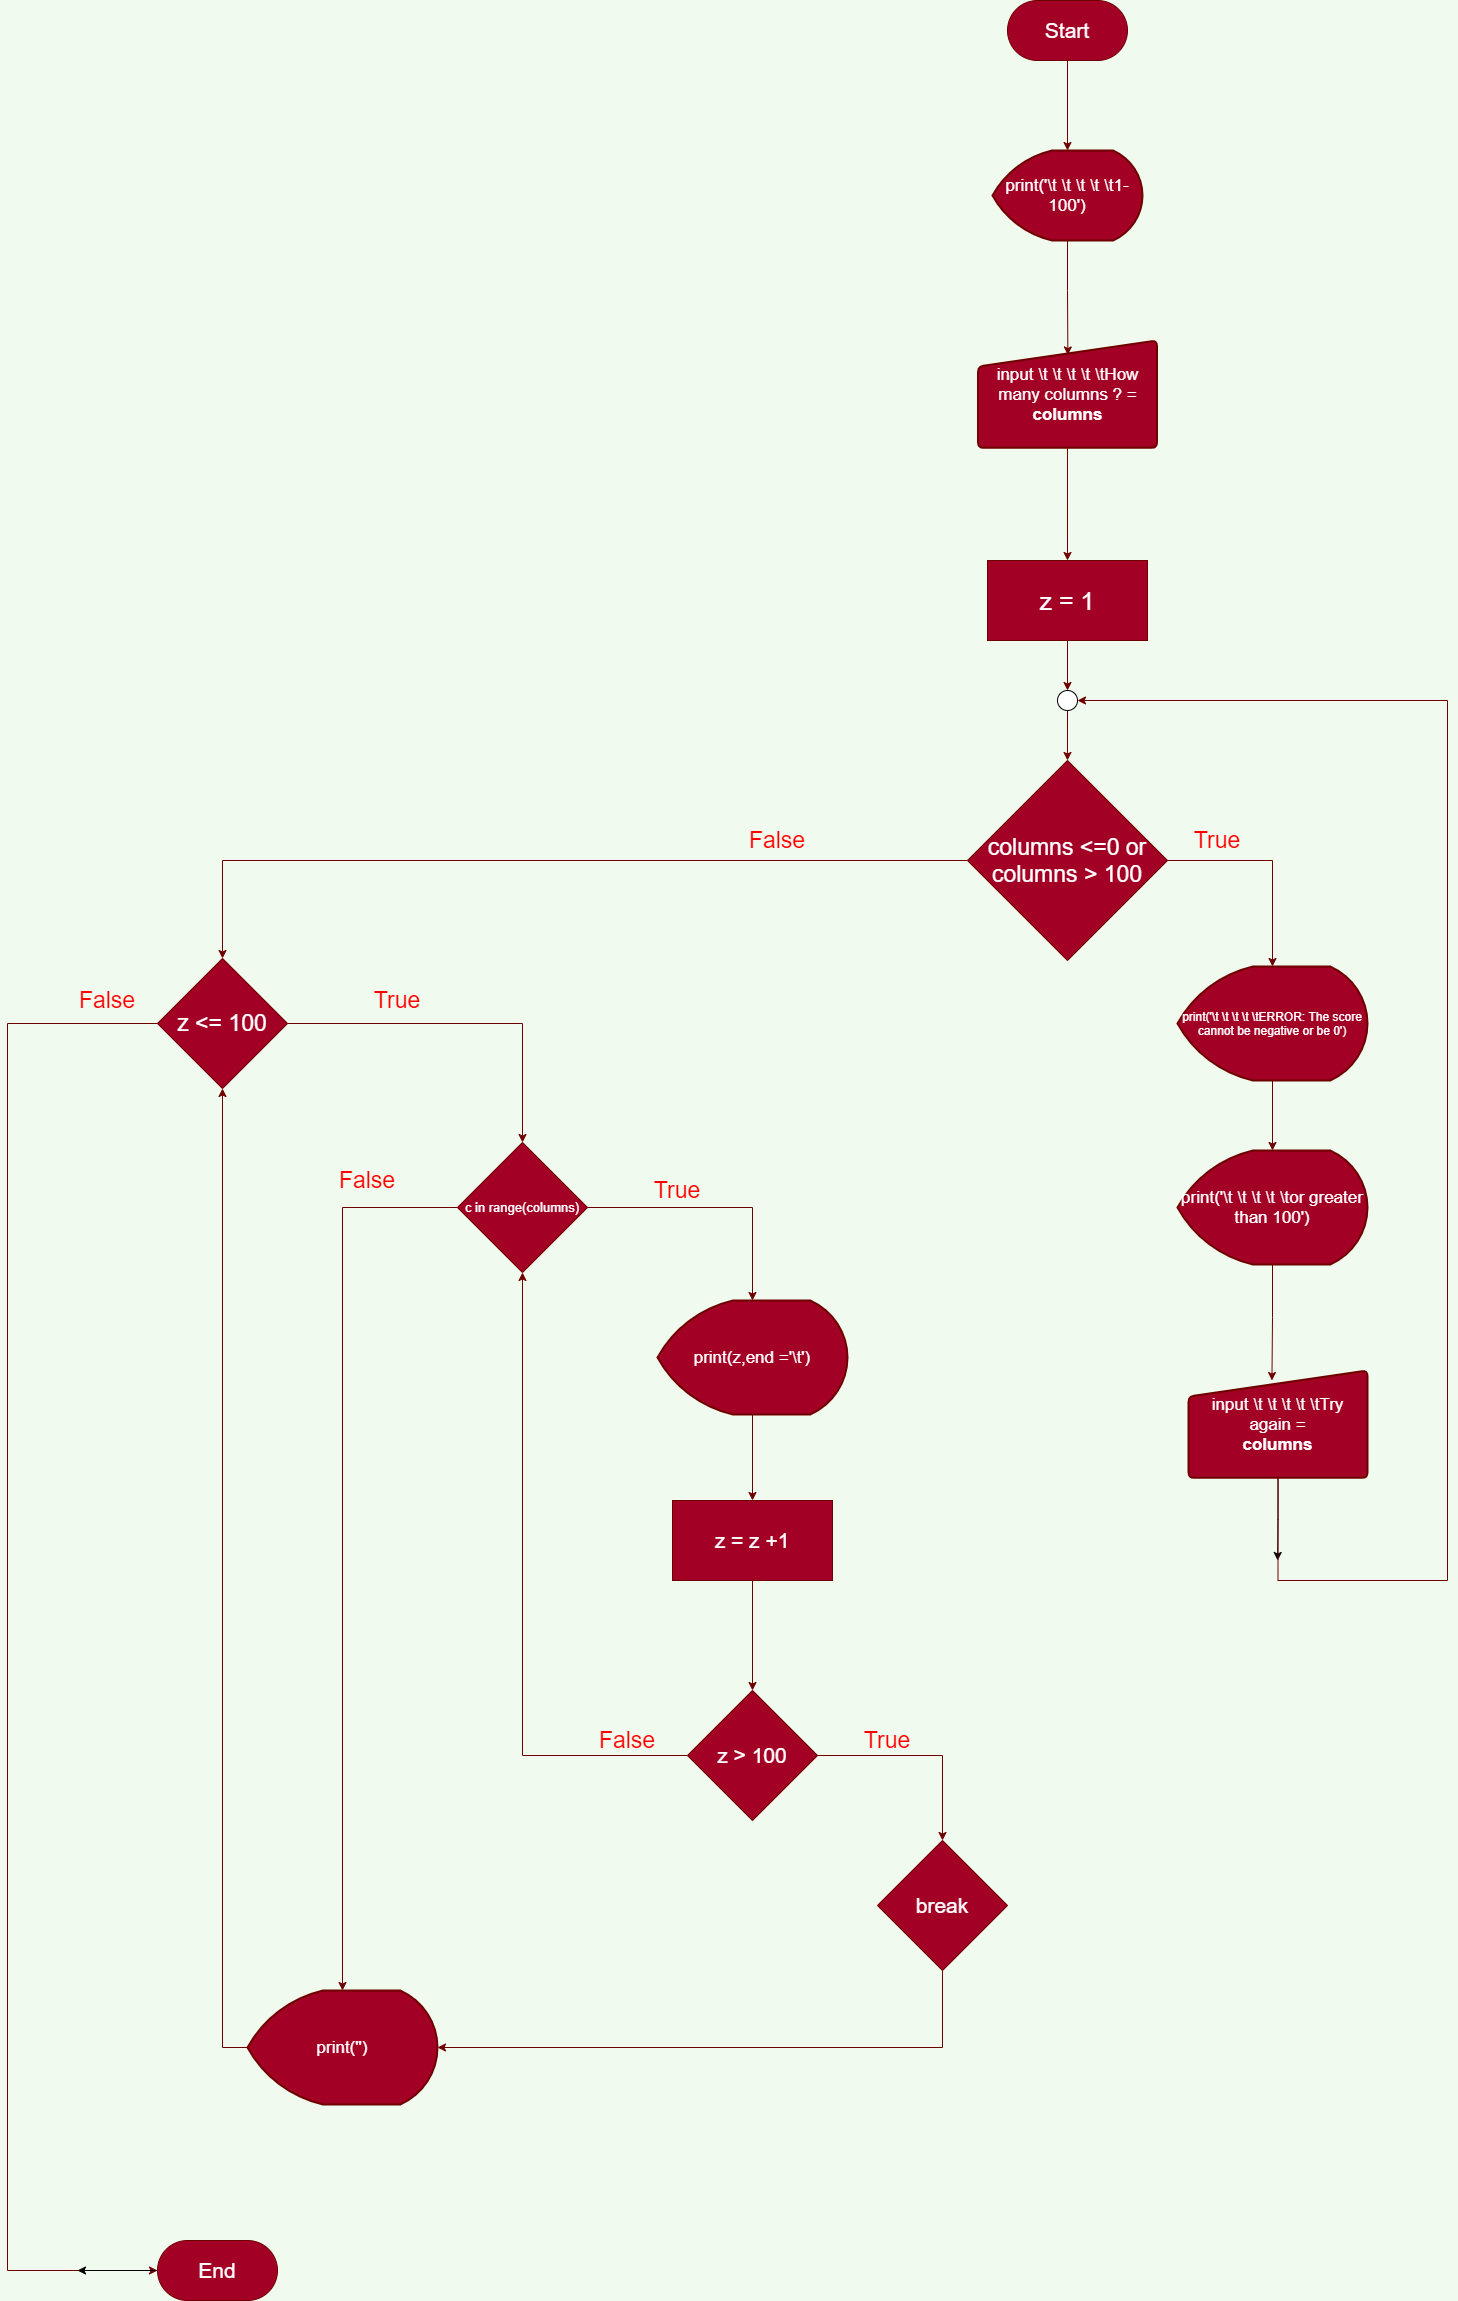

The diagram above was exported from draw.io. Its source (the exported page's mxGraphModel, read from the mxfile embedded in the PNG):
<mxGraphModel dx="1728" dy="880" grid="1" gridSize="10" guides="1" tooltips="1" connect="1" arrows="1" fold="1" page="1" pageScale="1" pageWidth="850" pageHeight="1100" background="#F1FAEE" math="0" shadow="0">
  <root>
    <mxCell id="0" />
    <mxCell id="1" parent="0" />
    <mxCell id="13" style="edgeStyle=orthogonalEdgeStyle;rounded=0;orthogonalLoop=1;jettySize=auto;html=1;exitX=0.5;exitY=1;exitDx=0;exitDy=0;entryX=0.5;entryY=0;entryDx=0;entryDy=0;entryPerimeter=0;fillColor=#a20025;strokeColor=#6F0000;" parent="1" source="2" target="12" edge="1">
      <mxGeometry relative="1" as="geometry" />
    </mxCell>
    <mxCell id="2" value="&lt;font style=&quot;font-size: 21px&quot;&gt;Start&lt;/font&gt;" style="rounded=1;whiteSpace=wrap;html=1;arcSize=50;fillColor=#a20025;strokeColor=#6F0000;fontColor=#ffffff;" parent="1" vertex="1">
      <mxGeometry x="360" y="60" width="120" height="60" as="geometry" />
    </mxCell>
    <mxCell id="16" style="edgeStyle=orthogonalEdgeStyle;rounded=0;orthogonalLoop=1;jettySize=auto;html=1;exitX=0.5;exitY=1;exitDx=0;exitDy=0;entryX=0.5;entryY=0;entryDx=0;entryDy=0;fillColor=#a20025;strokeColor=#6F0000;" parent="1" source="3" target="15" edge="1">
      <mxGeometry relative="1" as="geometry" />
    </mxCell>
    <mxCell id="3" value="&lt;font style=&quot;font-size: 17px&quot;&gt;input \t \t \t \t \tHow many columns ? =&lt;br&gt;&lt;b&gt;columns&lt;/b&gt;&lt;br&gt;&lt;/font&gt;" style="html=1;strokeWidth=2;shape=manualInput;whiteSpace=wrap;rounded=1;size=26;arcSize=11;fillColor=#a20025;strokeColor=#6F0000;fontColor=#ffffff;" parent="1" vertex="1">
      <mxGeometry x="330.52" y="400" width="178.95" height="107.36" as="geometry" />
    </mxCell>
    <mxCell id="14" style="edgeStyle=orthogonalEdgeStyle;rounded=0;orthogonalLoop=1;jettySize=auto;html=1;exitX=0.5;exitY=1;exitDx=0;exitDy=0;exitPerimeter=0;entryX=0.502;entryY=0.135;entryDx=0;entryDy=0;fillColor=#a20025;strokeColor=#6F0000;entryPerimeter=0;" parent="1" source="12" target="3" edge="1">
      <mxGeometry relative="1" as="geometry" />
    </mxCell>
    <mxCell id="12" value="&lt;font style=&quot;font-size: 17px&quot;&gt;print('\t \t \t \t \t1-100')&lt;/font&gt;" style="strokeWidth=2;html=1;shape=mxgraph.flowchart.display;whiteSpace=wrap;fillColor=#a20025;strokeColor=#6F0000;fontColor=#ffffff;" parent="1" vertex="1">
      <mxGeometry x="345" y="210" width="150" height="90" as="geometry" />
    </mxCell>
    <mxCell id="18" style="edgeStyle=orthogonalEdgeStyle;rounded=0;orthogonalLoop=1;jettySize=auto;html=1;exitX=0.5;exitY=1;exitDx=0;exitDy=0;fillColor=#a20025;strokeColor=#6F0000;" parent="1" source="15" edge="1">
      <mxGeometry relative="1" as="geometry">
        <mxPoint x="420" y="750" as="targetPoint" />
      </mxGeometry>
    </mxCell>
    <mxCell id="15" value="&lt;font style=&quot;font-size: 25px&quot;&gt;z = 1&lt;/font&gt;" style="rounded=0;whiteSpace=wrap;html=1;fillColor=#a20025;strokeColor=#6F0000;fontColor=#ffffff;" parent="1" vertex="1">
      <mxGeometry x="340" y="620" width="160" height="80" as="geometry" />
    </mxCell>
    <mxCell id="28" style="edgeStyle=orthogonalEdgeStyle;rounded=0;orthogonalLoop=1;jettySize=auto;html=1;exitX=1;exitY=0.5;exitDx=0;exitDy=0;entryX=0.5;entryY=0;entryDx=0;entryDy=0;entryPerimeter=0;fillColor=#a20025;strokeColor=#6F0000;" parent="1" source="17" target="27" edge="1">
      <mxGeometry relative="1" as="geometry">
        <mxPoint x="650" y="920.2857142857144" as="targetPoint" />
      </mxGeometry>
    </mxCell>
    <mxCell id="45" style="edgeStyle=orthogonalEdgeStyle;rounded=0;orthogonalLoop=1;jettySize=auto;html=1;exitX=0;exitY=0.5;exitDx=0;exitDy=0;fillColor=#a20025;strokeColor=#6F0000;entryX=0.5;entryY=0;entryDx=0;entryDy=0;" parent="1" source="17" target="48" edge="1">
      <mxGeometry relative="1" as="geometry">
        <mxPoint x="40" y="1050" as="targetPoint" />
      </mxGeometry>
    </mxCell>
    <mxCell id="17" value="&lt;span style=&quot;font-size: 23px&quot;&gt;columns &amp;lt;=0 or columns &amp;gt; 100&lt;/span&gt;" style="rhombus;whiteSpace=wrap;html=1;fillColor=#a20025;strokeColor=#6F0000;fontColor=#ffffff;" parent="1" vertex="1">
      <mxGeometry x="319.99" y="820" width="200" height="200" as="geometry" />
    </mxCell>
    <mxCell id="31" style="edgeStyle=orthogonalEdgeStyle;rounded=0;orthogonalLoop=1;jettySize=auto;html=1;exitX=0.5;exitY=1;exitDx=0;exitDy=0;exitPerimeter=0;entryX=0.5;entryY=0;entryDx=0;entryDy=0;entryPerimeter=0;fillColor=#a20025;strokeColor=#6F0000;" parent="1" source="27" target="30" edge="1">
      <mxGeometry relative="1" as="geometry" />
    </mxCell>
    <mxCell id="27" value="print('\t \t \t \t \tERROR: The score cannot be negative or be 0')" style="strokeWidth=2;html=1;shape=mxgraph.flowchart.display;whiteSpace=wrap;fillColor=#a20025;strokeColor=#6F0000;fontColor=#ffffff;" parent="1" vertex="1">
      <mxGeometry x="530" y="1026" width="190" height="114" as="geometry" />
    </mxCell>
    <mxCell id="35" style="edgeStyle=orthogonalEdgeStyle;rounded=0;orthogonalLoop=1;jettySize=auto;html=1;exitX=0.5;exitY=1;exitDx=0;exitDy=0;exitPerimeter=0;entryX=0.466;entryY=0.093;entryDx=0;entryDy=0;entryPerimeter=0;fillColor=#a20025;strokeColor=#6F0000;" parent="1" source="30" target="32" edge="1">
      <mxGeometry relative="1" as="geometry" />
    </mxCell>
    <mxCell id="30" value="&lt;font style=&quot;font-size: 17px&quot;&gt;print('\t \t \t \t \tor greater than 100')&lt;/font&gt;" style="strokeWidth=2;html=1;shape=mxgraph.flowchart.display;whiteSpace=wrap;fillColor=#a20025;strokeColor=#6F0000;fontColor=#ffffff;" parent="1" vertex="1">
      <mxGeometry x="530" y="1210" width="190" height="114" as="geometry" />
    </mxCell>
    <mxCell id="38" style="edgeStyle=orthogonalEdgeStyle;rounded=0;orthogonalLoop=1;jettySize=auto;html=1;exitX=0.5;exitY=1;exitDx=0;exitDy=0;" parent="1" source="32" edge="1">
      <mxGeometry relative="1" as="geometry">
        <mxPoint x="630.1428571428573" y="1620" as="targetPoint" />
      </mxGeometry>
    </mxCell>
    <mxCell id="39" style="edgeStyle=orthogonalEdgeStyle;rounded=0;orthogonalLoop=1;jettySize=auto;html=1;exitX=0.5;exitY=1;exitDx=0;exitDy=0;fillColor=#a20025;strokeColor=#6F0000;entryX=1;entryY=0.5;entryDx=0;entryDy=0;entryPerimeter=0;" parent="1" source="32" target="36" edge="1">
      <mxGeometry relative="1" as="geometry">
        <mxPoint x="790" y="1190" as="targetPoint" />
        <Array as="points">
          <mxPoint x="631" y="1640" />
          <mxPoint x="800" y="1640" />
          <mxPoint x="800" y="760" />
        </Array>
      </mxGeometry>
    </mxCell>
    <mxCell id="32" value="&lt;font style=&quot;font-size: 17px&quot;&gt;input \t \t \t \t \tTry again =&lt;br&gt;&lt;b&gt;columns&lt;/b&gt;&lt;br&gt;&lt;/font&gt;" style="html=1;strokeWidth=2;shape=manualInput;whiteSpace=wrap;rounded=1;size=26;arcSize=11;fillColor=#a20025;strokeColor=#6F0000;fontColor=#ffffff;" parent="1" vertex="1">
      <mxGeometry x="541.05" y="1430" width="178.95" height="107.36" as="geometry" />
    </mxCell>
    <mxCell id="40" style="edgeStyle=orthogonalEdgeStyle;rounded=0;orthogonalLoop=1;jettySize=auto;html=1;exitX=0.5;exitY=1;exitDx=0;exitDy=0;exitPerimeter=0;entryX=0.5;entryY=0;entryDx=0;entryDy=0;fillColor=#a20025;strokeColor=#6F0000;" parent="1" source="36" target="17" edge="1">
      <mxGeometry relative="1" as="geometry" />
    </mxCell>
    <mxCell id="36" value="" style="verticalLabelPosition=bottom;verticalAlign=top;html=1;shape=mxgraph.flowchart.on-page_reference;" parent="1" vertex="1">
      <mxGeometry x="410" y="750" width="20" height="20" as="geometry" />
    </mxCell>
    <mxCell id="44" value="&lt;font color=&quot;#ff0000&quot; style=&quot;font-size: 23px&quot;&gt;True&lt;/font&gt;" style="text;html=1;strokeColor=none;fillColor=none;align=center;verticalAlign=middle;whiteSpace=wrap;rounded=0;" parent="1" vertex="1">
      <mxGeometry x="550" y="890" width="40" height="20" as="geometry" />
    </mxCell>
    <mxCell id="46" value="&lt;font color=&quot;#ff0000&quot;&gt;&lt;span style=&quot;font-size: 23px&quot;&gt;False&lt;/span&gt;&lt;/font&gt;" style="text;html=1;strokeColor=none;fillColor=none;align=center;verticalAlign=middle;whiteSpace=wrap;rounded=0;" parent="1" vertex="1">
      <mxGeometry x="110" y="890" width="40" height="20" as="geometry" />
    </mxCell>
    <mxCell id="50" style="edgeStyle=orthogonalEdgeStyle;rounded=0;orthogonalLoop=1;jettySize=auto;html=1;exitX=1;exitY=0.5;exitDx=0;exitDy=0;entryX=0.5;entryY=0;entryDx=0;entryDy=0;fillColor=#a20025;strokeColor=#6F0000;" parent="1" source="48" target="49" edge="1">
      <mxGeometry relative="1" as="geometry">
        <mxPoint x="200" y="1074.5714285714287" as="targetPoint" />
      </mxGeometry>
    </mxCell>
    <mxCell id="108" style="edgeStyle=orthogonalEdgeStyle;rounded=0;orthogonalLoop=1;jettySize=auto;html=1;exitX=0;exitY=0.5;exitDx=0;exitDy=0;fillColor=#a20025;strokeColor=#6F0000;entryX=0;entryY=0.5;entryDx=0;entryDy=0;" edge="1" parent="1" source="48" target="74">
      <mxGeometry relative="1" as="geometry">
        <mxPoint x="-610" y="2393.2275390625" as="targetPoint" />
        <Array as="points">
          <mxPoint x="-640" y="1083" />
          <mxPoint x="-640" y="2330" />
        </Array>
      </mxGeometry>
    </mxCell>
    <mxCell id="48" value="&lt;span style=&quot;font-size: 23px&quot;&gt;z &amp;lt;= 100&lt;/span&gt;" style="rhombus;whiteSpace=wrap;html=1;fillColor=#a20025;strokeColor=#6F0000;fontColor=#ffffff;" parent="1" vertex="1">
      <mxGeometry x="-490" y="1018" width="130" height="130" as="geometry" />
    </mxCell>
    <mxCell id="54" style="edgeStyle=orthogonalEdgeStyle;rounded=0;orthogonalLoop=1;jettySize=auto;html=1;exitX=1;exitY=0.5;exitDx=0;exitDy=0;entryX=0.5;entryY=0;entryDx=0;entryDy=0;entryPerimeter=0;fillColor=#a20025;strokeColor=#6F0000;" parent="1" source="49" target="53" edge="1">
      <mxGeometry relative="1" as="geometry">
        <mxPoint x="290" y="1267.4285714285716" as="targetPoint" />
      </mxGeometry>
    </mxCell>
    <mxCell id="104" style="edgeStyle=orthogonalEdgeStyle;rounded=0;orthogonalLoop=1;jettySize=auto;html=1;exitX=0;exitY=0.5;exitDx=0;exitDy=0;fillColor=#a20025;strokeColor=#6F0000;entryX=0.5;entryY=0;entryDx=0;entryDy=0;entryPerimeter=0;" edge="1" parent="1" source="49" target="96">
      <mxGeometry relative="1" as="geometry">
        <mxPoint x="-360" y="1930" as="targetPoint" />
        <Array as="points">
          <mxPoint x="-305" y="1267" />
        </Array>
      </mxGeometry>
    </mxCell>
    <mxCell id="49" value="&lt;font style=&quot;font-size: 13px&quot;&gt;c in range(columns)&lt;/font&gt;" style="rhombus;whiteSpace=wrap;html=1;fillColor=#a20025;strokeColor=#6F0000;fontColor=#ffffff;" parent="1" vertex="1">
      <mxGeometry x="-190" y="1202" width="130" height="130" as="geometry" />
    </mxCell>
    <mxCell id="56" style="edgeStyle=orthogonalEdgeStyle;rounded=0;orthogonalLoop=1;jettySize=auto;html=1;exitX=0.5;exitY=1;exitDx=0;exitDy=0;exitPerimeter=0;entryX=0.5;entryY=0;entryDx=0;entryDy=0;fillColor=#a20025;strokeColor=#6F0000;" parent="1" source="53" target="55" edge="1">
      <mxGeometry relative="1" as="geometry" />
    </mxCell>
    <mxCell id="53" value="&lt;font style=&quot;font-size: 17px&quot;&gt;print(z,end ='\t')&lt;/font&gt;" style="strokeWidth=2;html=1;shape=mxgraph.flowchart.display;whiteSpace=wrap;fillColor=#a20025;strokeColor=#6F0000;fontColor=#ffffff;" parent="1" vertex="1">
      <mxGeometry x="10" y="1360" width="190" height="114" as="geometry" />
    </mxCell>
    <mxCell id="59" style="edgeStyle=orthogonalEdgeStyle;rounded=0;orthogonalLoop=1;jettySize=auto;html=1;exitX=0.5;exitY=1;exitDx=0;exitDy=0;entryX=0.5;entryY=0;entryDx=0;entryDy=0;fillColor=#a20025;strokeColor=#6F0000;" parent="1" source="55" target="58" edge="1">
      <mxGeometry relative="1" as="geometry" />
    </mxCell>
    <mxCell id="55" value="&lt;font style=&quot;font-size: 21px&quot;&gt;z = z +1&lt;/font&gt;" style="rounded=0;whiteSpace=wrap;html=1;fillColor=#a20025;strokeColor=#6F0000;fontColor=#ffffff;" parent="1" vertex="1">
      <mxGeometry x="25" y="1560.0000000000002" width="160" height="80" as="geometry" />
    </mxCell>
    <mxCell id="61" style="edgeStyle=orthogonalEdgeStyle;rounded=0;orthogonalLoop=1;jettySize=auto;html=1;exitX=1;exitY=0.5;exitDx=0;exitDy=0;entryX=0.5;entryY=0;entryDx=0;entryDy=0;fillColor=#a20025;strokeColor=#6F0000;" parent="1" source="58" target="60" edge="1">
      <mxGeometry relative="1" as="geometry">
        <mxPoint x="350" y="1814.666666666667" as="targetPoint" />
      </mxGeometry>
    </mxCell>
    <mxCell id="103" style="edgeStyle=orthogonalEdgeStyle;rounded=0;orthogonalLoop=1;jettySize=auto;html=1;exitX=0;exitY=0.5;exitDx=0;exitDy=0;entryX=0.5;entryY=1;entryDx=0;entryDy=0;fillColor=#a20025;strokeColor=#6F0000;" edge="1" parent="1" source="58" target="49">
      <mxGeometry relative="1" as="geometry" />
    </mxCell>
    <mxCell id="58" value="&lt;font style=&quot;font-size: 21px&quot;&gt;z &amp;gt; 100&lt;/font&gt;" style="rhombus;whiteSpace=wrap;html=1;fillColor=#a20025;strokeColor=#6F0000;fontColor=#ffffff;" parent="1" vertex="1">
      <mxGeometry x="40" y="1750" width="130" height="130" as="geometry" />
    </mxCell>
    <mxCell id="105" style="edgeStyle=orthogonalEdgeStyle;rounded=0;orthogonalLoop=1;jettySize=auto;html=1;exitX=0.5;exitY=1;exitDx=0;exitDy=0;entryX=1;entryY=0.5;entryDx=0;entryDy=0;entryPerimeter=0;fillColor=#a20025;strokeColor=#6F0000;" edge="1" parent="1" source="60" target="96">
      <mxGeometry relative="1" as="geometry" />
    </mxCell>
    <mxCell id="60" value="&lt;span style=&quot;font-size: 21px&quot;&gt;break&lt;/span&gt;" style="rhombus;whiteSpace=wrap;html=1;fillColor=#a20025;strokeColor=#6F0000;fontColor=#ffffff;" parent="1" vertex="1">
      <mxGeometry x="230" y="1900" width="130" height="130" as="geometry" />
    </mxCell>
    <mxCell id="62" value="&lt;font color=&quot;#ff0000&quot; style=&quot;font-size: 23px&quot;&gt;True&lt;/font&gt;" style="text;html=1;strokeColor=none;fillColor=none;align=center;verticalAlign=middle;whiteSpace=wrap;rounded=0;" parent="1" vertex="1">
      <mxGeometry x="10" y="1240" width="40" height="20" as="geometry" />
    </mxCell>
    <mxCell id="63" value="&lt;font color=&quot;#ff0000&quot; style=&quot;font-size: 23px&quot;&gt;True&lt;/font&gt;" style="text;html=1;strokeColor=none;fillColor=none;align=center;verticalAlign=middle;whiteSpace=wrap;rounded=0;" parent="1" vertex="1">
      <mxGeometry x="220" y="1790" width="40" height="20" as="geometry" />
    </mxCell>
    <mxCell id="68" value="&lt;font color=&quot;#ff0000&quot; style=&quot;font-size: 23px&quot;&gt;True&lt;/font&gt;" style="text;html=1;strokeColor=none;fillColor=none;align=center;verticalAlign=middle;whiteSpace=wrap;rounded=0;" parent="1" vertex="1">
      <mxGeometry x="-270" y="1050" width="40" height="20" as="geometry" />
    </mxCell>
    <mxCell id="70" value="&lt;font color=&quot;#ff0000&quot;&gt;&lt;span style=&quot;font-size: 23px&quot;&gt;False&lt;/span&gt;&lt;/font&gt;" style="text;html=1;strokeColor=none;fillColor=none;align=center;verticalAlign=middle;whiteSpace=wrap;rounded=0;" parent="1" vertex="1">
      <mxGeometry x="-40" y="1790" width="40" height="20" as="geometry" />
    </mxCell>
    <mxCell id="110" value="" style="edgeStyle=orthogonalEdgeStyle;rounded=0;orthogonalLoop=1;jettySize=auto;html=1;" edge="1" parent="1" source="74">
      <mxGeometry relative="1" as="geometry">
        <mxPoint x="-570" y="2330" as="targetPoint" />
      </mxGeometry>
    </mxCell>
    <mxCell id="74" value="&lt;span style=&quot;font-size: 21px&quot;&gt;End&lt;/span&gt;" style="rounded=1;whiteSpace=wrap;html=1;arcSize=50;fillColor=#a20025;strokeColor=#6F0000;fontColor=#ffffff;" parent="1" vertex="1">
      <mxGeometry x="-490" y="2300" width="120" height="60" as="geometry" />
    </mxCell>
    <mxCell id="87" value="&lt;font color=&quot;#ff0000&quot;&gt;&lt;span style=&quot;font-size: 23px&quot;&gt;False&lt;/span&gt;&lt;/font&gt;" style="text;html=1;strokeColor=none;fillColor=none;align=center;verticalAlign=middle;whiteSpace=wrap;rounded=0;" parent="1" vertex="1">
      <mxGeometry x="-560" y="1050" width="40" height="20" as="geometry" />
    </mxCell>
    <mxCell id="107" style="edgeStyle=orthogonalEdgeStyle;rounded=0;orthogonalLoop=1;jettySize=auto;html=1;exitX=0;exitY=0.5;exitDx=0;exitDy=0;exitPerimeter=0;entryX=0.5;entryY=1;entryDx=0;entryDy=0;fillColor=#a20025;strokeColor=#6F0000;" edge="1" parent="1" source="96" target="48">
      <mxGeometry relative="1" as="geometry" />
    </mxCell>
    <mxCell id="96" value="&lt;font style=&quot;font-size: 17px&quot;&gt;print('')&lt;/font&gt;" style="strokeWidth=2;html=1;shape=mxgraph.flowchart.display;whiteSpace=wrap;fillColor=#a20025;strokeColor=#6F0000;fontColor=#ffffff;" vertex="1" parent="1">
      <mxGeometry x="-400" y="2050" width="190" height="114" as="geometry" />
    </mxCell>
    <mxCell id="101" value="&lt;font color=&quot;#ff0000&quot;&gt;&lt;span style=&quot;font-size: 23px&quot;&gt;False&lt;/span&gt;&lt;/font&gt;" style="text;html=1;strokeColor=none;fillColor=none;align=center;verticalAlign=middle;whiteSpace=wrap;rounded=0;" vertex="1" parent="1">
      <mxGeometry x="-300" y="1230" width="40" height="20" as="geometry" />
    </mxCell>
  </root>
</mxGraphModel>